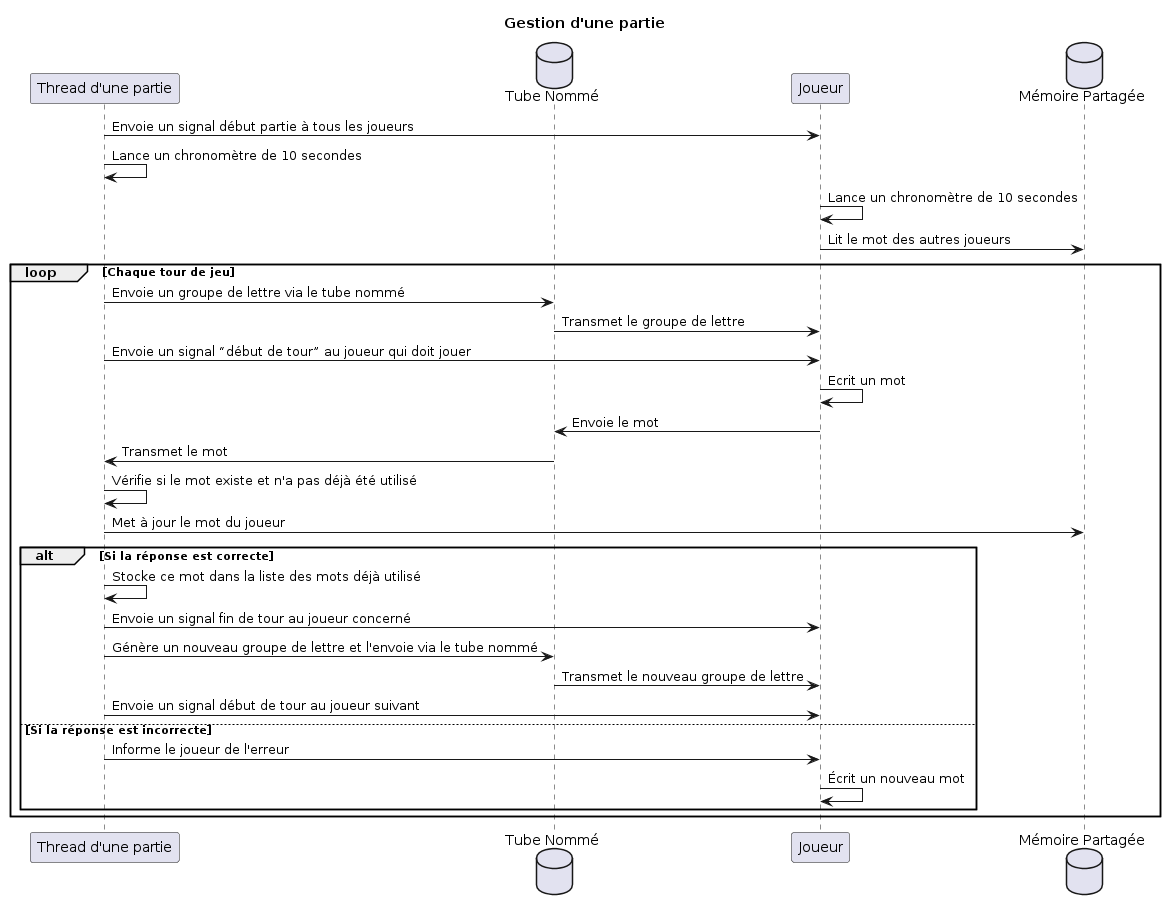

The diagram above was rendered by PlantUML. Its source (embedded in the PNG):
@startuml
title Gestion d'une partie

participant "Thread d'une partie" as ThreadPartie
database "Tube Nommé" as TubeNomme
participant "Joueur" as Joueur
database "Mémoire Partagée" as MemPartagee

ThreadPartie -> Joueur: Envoie un signal début partie à tous les joueurs
ThreadPartie -> ThreadPartie: Lance un chronomètre de 10 secondes
Joueur -> Joueur: Lance un chronomètre de 10 secondes
Joueur -> MemPartagee: Lit le mot des autres joueurs

loop Chaque tour de jeu
    ThreadPartie -> TubeNomme: Envoie un groupe de lettre via le tube nommé
    TubeNomme -> Joueur: Transmet le groupe de lettre
    ThreadPartie -> Joueur: Envoie un signal “début de tour” au joueur qui doit jouer
    Joueur -> Joueur: Ecrit un mot
    Joueur -> TubeNomme: Envoie le mot
    TubeNomme -> ThreadPartie: Transmet le mot
    ThreadPartie -> ThreadPartie: Vérifie si le mot existe et n'a pas déjà été utilisé
    ThreadPartie -> MemPartagee: Met à jour le mot du joueur
    alt Si la réponse est correcte
        ThreadPartie -> ThreadPartie: Stocke ce mot dans la liste des mots déjà utilisé
        ThreadPartie -> Joueur: Envoie un signal fin de tour au joueur concerné
        ThreadPartie -> TubeNomme: Génère un nouveau groupe de lettre et l'envoie via le tube nommé
        TubeNomme -> Joueur: Transmet le nouveau groupe de lettre
        ThreadPartie -> Joueur: Envoie un signal début de tour au joueur suivant
    else Si la réponse est incorrecte
        ThreadPartie -> Joueur: Informe le joueur de l'erreur
        Joueur -> Joueur: Écrit un nouveau mot
    end
end
@enduml